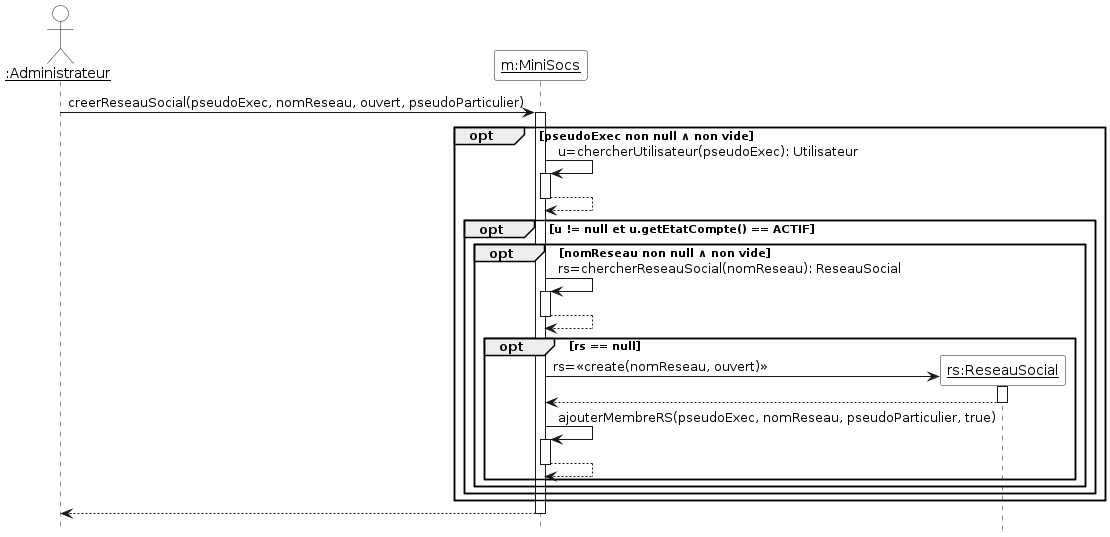

The diagram above was rendered by PlantUML. Its source (embedded in the PNG):
@startuml

'Diagramme de séquence (PlantUML)'

'Configuration charte graphique'
hide footbox
skinparam sequenceParticipantBackgroundColor White
skinparam sequenceActorBackgroundColor White

'Déclaration des acteurs et des participants (déjà existants avant la séquence)'
actor "__:Administrateur__" as admin
participant "__m:MiniSocs__" as m

'Séquence avec les messages, les créations de participants, etc.'
admin -> m ++ : creerReseauSocial(pseudoExec, nomReseau, ouvert, pseudoParticulier)
opt pseudoExec non null ∧ non vide
  m -> m ++ : u=chercherUtilisateur(pseudoExec): Utilisateur
  return
  opt u != null et u.getEtatCompte() == ACTIF
    opt nomReseau non null ∧ non vide
      m -> m ++ : rs=chercherReseauSocial(nomReseau): ReseauSocial
      return
      opt rs == null
        create "__rs:ReseauSocial__" as rs
        m -> "__rs:ReseauSocial__" as rs ++ : rs=<<create(nomReseau, ouvert)>>
        return
        m -> m ++ : ajouterMembreRS(pseudoExec, nomReseau, pseudoParticulier, true)
        return
      end
    end
  end
end
return

@enduml